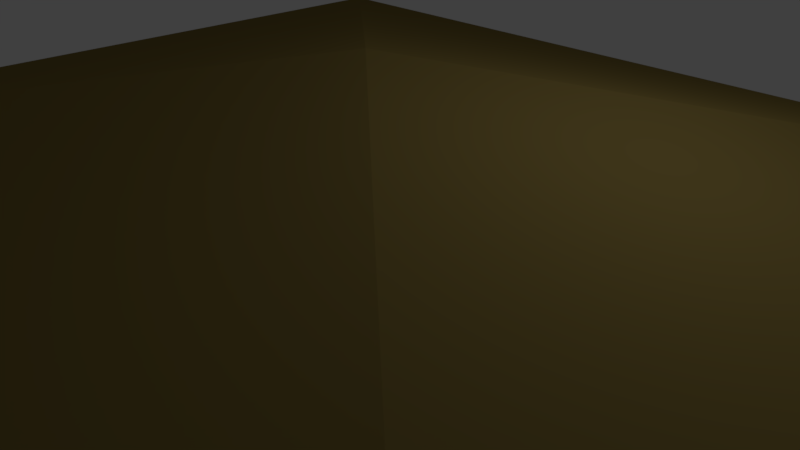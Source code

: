 # Source: house3.blend  (saved by Blender 2.79.0; exported with 4.5.12 LTS)
import bpy
from mathutils import Matrix  # noqa: F401  (used for matrix-valued properties, if any)

bpy.ops.wm.read_factory_settings(use_empty=True)
scene = bpy.context.scene
scene.name = 'Scene'

# ---- collections
col_collection_1 = bpy.data.collections.new('Collection 1'); scene.collection.children.link(col_collection_1)

# ---- materials (node trees are filled in below, after node groups)
mat_roof = bpy.data.materials.new('roof')
mat_roof.alpha_threshold = 0.0
mat_roof.use_transparent_shadow = False
mat_roof.diffuse_color = (0.2231, 0.1645, 0.04718, 1.0)
mat_roof.roughness = 0.5
mat_roof.line_color = (0.0, 0.0, 0.0, 1.0)
mat_surface = bpy.data.materials.new('surface')
mat_surface.alpha_threshold = 0.0
mat_surface.use_transparent_shadow = False
mat_surface.diffuse_color = (0.2615, 0.2381, 0.006924, 1.0)
mat_surface.roughness = 0.5
mat_window_door = bpy.data.materials.new('window&door')
mat_window_door.alpha_threshold = 0.0
mat_window_door.use_transparent_shadow = False
mat_window_door.diffuse_color = (0.7542, 0.8, 0.01709, 1.0)
mat_window_door.roughness = 0.5

# ---- material node trees

# ---- world
world_world = bpy.data.worlds.new('World'); scene.world = world_world
world_world.color = (0.05088, 0.05088, 0.05088)
world_world.use_sun_shadow = False
world_world.sun_shadow_jitter_overblur = 0.0
world_world.cycles.sampling_method = 'MANUAL'

# ---- cameras
cam_camera = bpy.data.cameras.new('Camera')
cam_camera.clip_end = 100.0
cam_camera.lens = 35.0
cam_camera.sensor_width = 32.0
cam_camera.sensor_height = 18.0
cam_camera.ortho_scale = 7.314
cam_camera.dof.focus_distance = 0.0
cam_camera.dof.aperture_fstop = 128.0

# ---- lights
light_lamp = bpy.data.lights.new('Lamp', 'POINT')
light_lamp.transmission_factor = 0.0
light_lamp.cutoff_distance = 30.0
light_lamp.energy = 100.0
light_lamp.shadow_buffer_clip_start = 1.001
light_lamp.shadow_soft_size = 0.1
light_lamp.shadow_maximum_resolution = 0.006
light_lamp.use_absolute_resolution = True

# ---- meshes
me_cube = bpy.data.meshes.new('Cube')
me_cube.from_pydata([(1.0, 1.0, -1.0), (1.0, -1.0, -1.0), (-1.0, -1.0, -1.0), (-1.0, 1.0, -1.0), (1.0, 1.0, 1.0), (1.0, -1.0, 1.0), (-1.0, -1.0, 1.0), (-1.0, 1.0, 1.0), (1.246, 1.246, 1.0), (1.246, -1.246, 1.0), (-1.246, 1.246, 1.0), (-1.246, -1.246, 1.0), (1.246, 1.246, 1.0), (1.246, -1.246, 1.0), (-1.246, 1.246, 1.0), (-1.246, -1.246, 1.0), (-1.192e-07, -2.384e-07, 1.919), (1.0, 0.7143, -1.0), (1.0, 0.4286, -1.0), (1.0, 0.1429, -1.0), (1.0, -0.1429, -1.0), (1.0, -0.4286, -1.0), (1.0, -0.7143, -1.0), (0.7143, 1.0, -1.0), (0.4286, 1.0, -1.0), (0.1429, 1.0, -1.0), (-0.1429, 1.0, -1.0), (-0.4286, 1.0, -1.0), (-0.7143, 1.0, -1.0), (1.0, 1.0, -0.7143), (1.0, 1.0, -0.4286), (1.0, 1.0, -0.1429), (1.0, 1.0, 0.1429), (1.0, 1.0, 0.4286), (1.0, 1.0, 0.7143), (0.7143, -1.0, -1.0), (0.4286, -1.0, -1.0), (0.1429, -1.0, -1.0), (-0.1429, -1.0, -1.0), (-0.4286, -1.0, -1.0), (-0.7143, -1.0, -1.0), (1.0, -1.0, -0.7143), (1.0, -1.0, -0.4286), (1.0, -1.0, -0.1429), (1.0, -1.0, 0.1429), (1.0, -1.0, 0.4286), (1.0, -1.0, 0.7143), (-1.0, -0.7143, -1.0), (-1.0, -0.4286, -1.0), (-1.0, -0.1429, -1.0), (-1.0, 0.1429, -1.0), (-1.0, 0.4286, -1.0), (-1.0, 0.7143, -1.0), (-1.0, -1.0, -0.7143), (-1.0, -1.0, -0.4286), (-1.0, -1.0, -0.1429), (-1.0, -1.0, 0.1429), (-1.0, -1.0, 0.4286), (-1.0, -1.0, 0.7143), (-1.0, 1.0, -0.7143), (-1.0, 1.0, -0.4286), (-1.0, 1.0, -0.1429), (-1.0, 1.0, 0.1429), (-1.0, 1.0, 0.4286), (-1.0, 1.0, 0.7143), (1.0, 0.7143, 1.0), (1.0, 0.4286, 1.0), (1.0, 0.1429, 1.0), (1.0, -0.1429, 1.0), (1.0, -0.4286, 1.0), (1.0, -0.7143, 1.0), (0.7143, 1.0, 1.0), (0.4286, 1.0, 1.0), (0.1429, 1.0, 1.0), (-0.1429, 1.0, 1.0), (-0.4286, 1.0, 1.0), (-0.7143, 1.0, 1.0), (0.7143, -1.0, 1.0), (0.4286, -1.0, 1.0), (0.1429, -1.0, 1.0), (-0.1429, -1.0, 1.0), (-0.4286, -1.0, 1.0), (-0.7143, -1.0, 1.0), (-1.0, -0.7143, 1.0), (-1.0, -0.4286, 1.0), (-1.0, -0.1429, 1.0), (-1.0, 0.1429, 1.0), (-1.0, 0.4286, 1.0), (-1.0, 0.7143, 1.0), (0.7143, 1.0, 0.7143), (0.4286, 1.0, 0.7143), (0.1429, 1.0, 0.7143), (-0.1429, 1.0, 0.7143), (-0.4286, 1.0, 0.7143), (-0.7143, 1.0, 0.7143), (0.7143, 1.0, 0.4286), (0.4286, 1.0, 0.4286), (0.1429, 1.0, 0.4286), (-0.1429, 1.0, 0.4286), (-0.4286, 1.0, 0.4286), (-0.7143, 1.0, 0.4286), (0.7143, 1.0, 0.1429), (0.4286, 1.0, 0.1429), (0.1429, 1.0, 0.1429), (-0.1429, 1.0, 0.1429), (-0.4286, 1.0, 0.1429), (-0.7143, 1.0, 0.1429), (0.7143, 1.0, -0.1429), (0.4286, 1.0, -0.1429), (0.1429, 1.0, -0.1429), (-0.1429, 1.0, -0.1429), (-0.4286, 1.0, -0.1429), (-0.7143, 1.0, -0.1429), (0.7143, 1.0, -0.4286), (0.4286, 1.0, -0.4286), (0.1429, 1.0, -0.4286), (-0.1429, 1.0, -0.4286), (-0.4286, 1.0, -0.4286), (-0.7143, 1.0, -0.4286), (0.7143, 1.0, -0.7143), (0.4286, 1.0, -0.7143), (0.1429, 1.0, -0.7143), (-0.1429, 1.0, -0.7143), (-0.4286, 1.0, -0.7143), (-0.7143, 1.0, -0.7143), (-1.0, -0.7143, -0.7143), (-1.0, -0.4286, -0.7143), (-1.0, -0.1429, -0.7143), (-1.0, 0.1429, -0.7143), (-1.0, 0.4286, -0.7143), (-1.0, 0.7143, -0.7143), (-1.0, -0.7143, -0.4286), (-1.0, -0.4286, -0.4286), (-1.0, -0.1429, -0.4286), (-1.0, 0.1429, -0.4286), (-1.0, 0.4286, -0.4286), (-1.0, 0.7143, -0.4286), (-1.0, -0.7143, -0.1429), (-1.0, -0.4286, -0.1429), (-1.0, -0.1429, -0.1429), (-1.0, 0.1429, -0.1429), (-1.0, 0.4286, -0.1429), (-1.0, 0.7143, -0.1429), (-1.0, -0.7143, 0.1429), (-1.0, -0.4286, 0.1429), (-1.0, -0.1429, 0.1429), (-1.0, 0.1429, 0.1429), (-1.0, 0.4286, 0.1429), (-1.0, 0.7143, 0.1429), (-1.0, -0.7143, 0.4286), (-1.0, -0.4286, 0.4286), (-1.0, -0.1429, 0.4286), (-1.0, 0.1429, 0.4286), (-1.0, 0.4286, 0.4286), (-1.0, 0.7143, 0.4286), (-1.0, -0.7143, 0.7143), (-1.0, -0.4286, 0.7143), (-1.0, -0.1429, 0.7143), (-1.0, 0.1429, 0.7143), (-1.0, 0.4286, 0.7143), (-1.0, 0.7143, 0.7143), (0.7143, -1.0, -0.7143), (0.4286, -1.0, -0.7143), (0.1429, -1.0, -0.7143), (-0.1429, -1.0, -0.7143), (-0.4286, -1.0, -0.7143), (-0.7143, -1.0, -0.7143), (0.7143, -1.0, -0.4286), (0.4286, -1.0, -0.4286), (0.1429, -1.0, -0.4286), (-0.1429, -1.0, -0.4286), (-0.4286, -1.0, -0.4286), (-0.7143, -1.0, -0.4286), (0.7143, -1.0, -0.1429), (0.1429, -1.0, -0.1429), (-0.1429, -1.0, -0.1429), (-0.4286, -1.0, -0.1429), (-0.7143, -1.0, -0.1429), (0.7143, -1.0, 0.1429), (0.4286, -1.0, 0.1429), (0.1429, -1.0, 0.1429), (-0.1429, -1.0, 0.1429), (-0.4286, -1.0, 0.1429), (-0.7143, -1.0, 0.1429), (0.7143, -1.0, 0.4286), (0.4286, -1.0, 0.4286), (0.1429, -1.0, 0.4286), (-0.1429, -1.0, 0.4286), (-0.4286, -1.0, 0.4286), (-0.7143, -1.0, 0.4286), (0.7143, -1.0, 0.7143), (0.4286, -1.0, 0.7143), (0.1429, -1.0, 0.7143), (-0.1429, -1.0, 0.7143), (-0.4286, -1.0, 0.7143), (-0.7143, -1.0, 0.7143), (1.0, 0.7143, -0.7143), (1.0, 0.4286, -0.7143), (1.0, 0.1429, -0.7143), (0.9681, -0.1429, -0.9795), (1.0, -0.4286, -0.7143), (1.0, -0.7143, -0.7143), (1.0, 0.7143, -0.4286), (1.0, 0.4286, -0.4286), (1.0, 0.1429, -0.4286), (0.9681, 0.1292, -0.9795), (1.0, -0.4286, -0.4286), (1.0, -0.7143, -0.4286), (0.7143, -0.9659, -0.4286), (1.0, 0.4286, -0.1429), (1.0, 0.1429, -0.1429), (1.0, -0.1429, -0.1429), (1.0, -0.4286, -0.1429), (0.9709, 1.0, -0.4286), (1.0, 0.7143, 0.1429), (1.0, 0.4286, 0.1429), (1.0, 0.1429, 0.1429), (1.0, -0.1429, 0.1429), (1.0, -0.4286, 0.1429), (1.0, -0.7143, 0.1429), (1.0, 0.7143, 0.4286), (1.0, 0.4286, 0.4286), (1.0, 0.1429, 0.4286), (1.0, -0.1429, 0.4286), (1.0, -0.4286, 0.4286), (1.0, -0.7143, 0.4286), (1.0, 0.7143, 0.7143), (1.0, 0.4286, 0.7143), (1.0, 0.1429, 0.7143), (1.0, -0.1429, 0.7143), (1.0, -0.4286, 0.7143), (1.0, -0.7143, 0.7143), (0.7143, 0.7143, -1.0), (0.4286, 0.7143, -1.0), (0.1429, 0.7143, -1.0), (-0.1429, 0.7143, -1.0), (-0.4286, 0.7143, -1.0), (-0.7143, 0.7143, -1.0), (0.7143, 0.4286, -1.0), (0.4286, 0.4286, -1.0), (0.1429, 0.4286, -1.0), (-0.1429, 0.4286, -1.0), (-0.4286, 0.4286, -1.0), (-0.7143, 0.4286, -1.0), (0.7143, 0.1429, -1.0), (0.4286, 0.1429, -1.0), (0.1429, 0.1429, -1.0), (-0.1429, 0.1429, -1.0), (-0.4286, 0.1429, -1.0), (-0.7143, 0.1429, -1.0), (0.7143, -0.1429, -1.0), (0.4286, -0.1429, -1.0), (0.1429, -0.1429, -1.0), (-0.1429, -0.1429, -1.0), (-0.4286, -0.1429, -1.0), (-0.7143, -0.1429, -1.0), (0.7143, -0.4286, -1.0), (0.4286, -0.4286, -1.0), (0.1429, -0.4286, -1.0), (-0.1429, -0.4286, -1.0), (-0.4286, -0.4286, -1.0), (-0.7143, -0.4286, -1.0), (0.7143, -0.7143, -1.0), (0.4286, -0.7143, -1.0), (0.1429, -0.7143, -1.0), (-0.1429, -0.7143, -1.0), (-0.4286, -0.7143, -1.0), (-0.7143, -0.7143, -1.0), (-0.1429, -0.9174, -1.0), (-0.4286, -0.9174, -1.0), (-0.1429, -0.9174, -0.7143), (-0.4286, -0.9174, -0.7143), (-0.1429, -0.9174, -0.4286), (-0.4286, -0.9174, -0.4286), (-0.1429, -0.9174, -0.1429), (-0.4286, -0.9174, -0.1429), (-0.1432, -0.9174, -0.9991), (-0.4283, -0.9174, -0.9991), (-0.1432, -0.9174, -0.714), (-0.4283, -0.9174, -0.714), (-0.1432, -0.9174, -0.4289), (-0.4283, -0.9174, -0.4289), (-0.1432, -0.9174, -0.1438), (-0.4283, -0.9174, -0.1438), (1.0, 0.1292, -0.9795), (1.0, -0.1429, -0.9795), (1.0, -0.4149, -0.9795), (1.0, 0.1292, -0.7075), (0.9982, -0.1466, -0.9672), (1.0, -0.4149, -0.7075), (1.0, 0.1292, -0.4354), (0.9982, 0.1255, -0.9672), (1.0, -0.4149, -0.4354), (1.0, 0.1292, -0.1633), (1.0, -0.1429, -0.1633), (1.0, -0.4149, -0.1633), (0.9681, -0.4149, -0.9795), (0.9681, 0.1292, -0.7075), (1.006, -0.1466, -0.9672), (0.9681, -0.4149, -0.7075), (0.9681, 0.1292, -0.4354), (1.006, 0.1255, -0.9672), (0.9681, -0.4149, -0.4354), (0.9681, 0.1292, -0.1633), (0.9681, -0.1429, -0.1633), (0.9681, -0.4149, -0.1633), (0.9982, -0.4187, -0.9672), (0.9982, 0.1255, -0.6952), (0.9761, -1.0, -0.1429), (0.9982, -0.4187, -0.6952), (0.9982, 0.1255, -0.4231), (0.9761, -1.0, -0.4286), (0.9982, -0.4187, -0.4231), (0.9982, 0.1255, -0.151), (0.9982, -0.1466, -0.151), (0.9982, -0.4187, -0.151), (1.006, -0.4187, -0.9672), (1.006, 0.1255, -0.6952), (1.006, -0.1466, -0.6952), (1.006, -0.4187, -0.6952), (1.006, 0.1255, -0.4231), (1.006, -0.1466, -0.4231), (1.006, -0.4187, -0.4231), (1.006, 0.1255, -0.151), (1.006, -0.1466, -0.151), (1.006, -0.4187, -0.151), (0.9761, -1.0, 0.1429), (0.9761, -0.7143, -0.4286), (0.9761, -0.4286, -0.4286), (0.9761, -0.7143, -0.1429), (0.9761, -0.4286, -0.1429), (0.9761, -0.7143, 0.1429), (0.9761, -0.4286, 0.1429), (0.9709, 1.0, -0.1429), (0.9709, 1.0, 0.1429), (0.9709, 0.7143, -0.4286), (0.9709, 0.4286, -0.4286), (0.9709, 0.7143, -0.1429), (0.9709, 0.4286, -0.1429), (0.9709, 0.7143, 0.1429), (0.9709, 0.4286, 0.1429), (0.4286, -0.9659, -0.4286), (0.1429, -0.9659, -0.4286), (0.7143, -0.9659, -0.1429), (0.4286, -0.9659, -0.1429), (0.1429, -0.9659, -0.1429), (0.7143, -0.9659, 0.1429), (0.4286, -0.9659, 0.1429), (0.1429, -0.9659, 0.1429)], [], [(267, 40, 2, 47), (6, 82, 81, 80, 79, 78, 77, 5, 9, 11), (231, 70, 5, 46), (195, 82, 6, 58), (160, 88, 7, 64), (124, 28, 3, 59), (11, 9, 13, 15), (5, 70, 69, 68, 67, 66, 65, 4, 8, 9), (7, 88, 87, 86, 85, 84, 83, 6, 11, 10), (4, 71, 72, 73, 74, 75, 76, 7, 10, 8), (14, 15, 16), (9, 8, 12, 13), (10, 11, 15, 14), (8, 10, 14, 12), (12, 14, 16), (15, 13, 16), (13, 12, 16), (76, 94, 64, 7), (94, 100, 63, 64), (100, 106, 62, 63), (106, 112, 61, 62), (112, 118, 60, 61), (118, 124, 59, 60), (4, 34, 89, 71), (71, 89, 90, 72), (72, 90, 91, 73), (73, 91, 92, 74), (74, 92, 93, 75), (75, 93, 94, 76), (34, 33, 95, 89), (89, 95, 96, 90), (90, 96, 97, 91), (91, 97, 98, 92), (92, 98, 99, 93), (93, 99, 100, 94), (33, 32, 101, 95), (95, 101, 102, 96), (96, 102, 103, 97), (97, 103, 104, 98), (98, 104, 105, 99), (99, 105, 106, 100), (32, 31, 107, 101), (101, 107, 108, 102), (102, 108, 109, 103), (103, 109, 110, 104), (104, 110, 111, 105), (105, 111, 112, 106), (31, 30, 113, 107), (107, 113, 114, 108), (108, 114, 115, 109), (109, 115, 116, 110), (110, 116, 117, 111), (111, 117, 118, 112), (30, 29, 119, 113), (113, 119, 120, 114), (114, 120, 121, 115), (115, 121, 122, 116), (116, 122, 123, 117), (117, 123, 124, 118), (29, 0, 23, 119), (119, 23, 24, 120), (120, 24, 25, 121), (121, 25, 26, 122), (122, 26, 27, 123), (123, 27, 28, 124), (52, 130, 59, 3), (130, 136, 60, 59), (136, 142, 61, 60), (142, 148, 62, 61), (148, 154, 63, 62), (154, 160, 64, 63), (2, 53, 125, 47), (47, 125, 126, 48), (48, 126, 127, 49), (49, 127, 128, 50), (50, 128, 129, 51), (51, 129, 130, 52), (53, 54, 131, 125), (125, 131, 132, 126), (126, 132, 133, 127), (127, 133, 134, 128), (128, 134, 135, 129), (129, 135, 136, 130), (54, 55, 137, 131), (131, 137, 138, 132), (132, 138, 139, 133), (133, 139, 140, 134), (134, 140, 141, 135), (135, 141, 142, 136), (55, 56, 143, 137), (137, 143, 144, 138), (138, 144, 145, 139), (139, 145, 146, 140), (140, 146, 147, 141), (141, 147, 148, 142), (56, 57, 149, 143), (143, 149, 150, 144), (144, 150, 151, 145), (145, 151, 152, 146), (146, 152, 153, 147), (147, 153, 154, 148), (57, 58, 155, 149), (149, 155, 156, 150), (150, 156, 157, 151), (151, 157, 158, 152), (152, 158, 159, 153), (153, 159, 160, 154), (58, 6, 83, 155), (155, 83, 84, 156), (156, 84, 85, 157), (157, 85, 86, 158), (158, 86, 87, 159), (159, 87, 88, 160), (40, 166, 53, 2), (166, 172, 54, 53), (172, 177, 55, 54), (177, 183, 56, 55), (183, 189, 57, 56), (189, 195, 58, 57), (1, 41, 161, 35), (35, 161, 162, 36), (36, 162, 163, 37), (37, 163, 164, 38), (170, 175, 274, 272), (39, 165, 166, 40), (41, 42, 167, 161), (161, 167, 168, 162), (162, 168, 169, 163), (163, 169, 170, 164), (175, 176, 275, 274), (165, 171, 172, 166), (42, 43, 173, 167), (168, 167, 208, 341), (179, 180, 348, 347), (169, 174, 175, 170), (171, 165, 271, 273), (171, 176, 177, 172), (43, 44, 178, 173), (169, 168, 341, 342), (167, 173, 343, 208), (174, 180, 181, 175), (175, 181, 182, 176), (176, 182, 183, 177), (44, 45, 184, 178), (178, 184, 185, 179), (179, 185, 186, 180), (180, 186, 187, 181), (181, 187, 188, 182), (182, 188, 189, 183), (45, 46, 190, 184), (184, 190, 191, 185), (185, 191, 192, 186), (186, 192, 193, 187), (187, 193, 194, 188), (188, 194, 195, 189), (46, 5, 77, 190), (190, 77, 78, 191), (191, 78, 79, 192), (192, 79, 80, 193), (193, 80, 81, 194), (194, 81, 82, 195), (22, 201, 41, 1), (201, 207, 42, 41), (207, 206, 328, 327), (43, 42, 311, 308), (219, 225, 45, 44), (225, 231, 46, 45), (0, 29, 196, 17), (17, 196, 197, 18), (18, 197, 198, 19), (211, 212, 295, 294), (20, 19, 284, 285), (21, 200, 201, 22), (29, 30, 202, 196), (196, 202, 203, 197), (197, 203, 204, 198), (200, 21, 286, 289), (204, 210, 293, 290), (200, 206, 207, 201), (215, 209, 338, 340), (202, 30, 213, 335), (203, 209, 210, 204), (206, 200, 289, 292), (210, 211, 294, 293), (219, 44, 326, 331), (31, 32, 334, 333), (214, 215, 340, 339), (209, 215, 216, 210), (210, 216, 217, 211), (211, 217, 218, 212), (206, 212, 330, 328), (32, 33, 220, 214), (214, 220, 221, 215), (215, 221, 222, 216), (216, 222, 223, 217), (217, 223, 224, 218), (218, 224, 225, 219), (33, 34, 226, 220), (220, 226, 227, 221), (221, 227, 228, 222), (222, 228, 229, 223), (223, 229, 230, 224), (224, 230, 231, 225), (34, 4, 65, 226), (226, 65, 66, 227), (227, 66, 67, 228), (228, 67, 68, 229), (229, 68, 69, 230), (230, 69, 70, 231), (28, 237, 52, 3), (237, 243, 51, 52), (243, 249, 50, 51), (249, 255, 49, 50), (255, 261, 48, 49), (261, 267, 47, 48), (0, 17, 232, 23), (23, 232, 233, 24), (24, 233, 234, 25), (25, 234, 235, 26), (26, 235, 236, 27), (27, 236, 237, 28), (17, 18, 238, 232), (232, 238, 239, 233), (233, 239, 240, 234), (234, 240, 241, 235), (235, 241, 242, 236), (236, 242, 243, 237), (18, 19, 244, 238), (238, 244, 245, 239), (239, 245, 246, 240), (240, 246, 247, 241), (241, 247, 248, 242), (242, 248, 249, 243), (19, 20, 250, 244), (244, 250, 251, 245), (245, 251, 252, 246), (246, 252, 253, 247), (247, 253, 254, 248), (248, 254, 255, 249), (20, 21, 256, 250), (250, 256, 257, 251), (251, 257, 258, 252), (252, 258, 259, 253), (253, 259, 260, 254), (254, 260, 261, 255), (21, 22, 262, 256), (256, 262, 263, 257), (257, 263, 264, 258), (258, 264, 265, 259), (259, 265, 266, 260), (260, 266, 267, 261), (22, 1, 35, 262), (262, 35, 36, 263), (263, 36, 37, 264), (264, 37, 38, 265), (265, 38, 39, 266), (266, 39, 40, 267), (273, 271, 279, 281), (275, 273, 281, 283), (269, 268, 276, 277), (39, 38, 268, 269), (165, 39, 269, 271), (164, 170, 272, 270), (176, 171, 273, 275), (38, 164, 270, 268), (276, 278, 279, 277), (278, 280, 281, 279), (280, 282, 283, 281), (271, 269, 277, 279), (274, 275, 283, 282), (272, 274, 282, 280), (270, 272, 280, 278), (268, 270, 278, 276), (294, 295, 305, 304), (285, 284, 205, 199), (289, 286, 296, 299), (292, 289, 299, 302), (293, 294, 304, 303), (295, 292, 302, 305), (198, 204, 290, 287), (21, 20, 285, 286), (19, 198, 287, 284), (212, 206, 292, 295), (304, 305, 315, 314), (199, 205, 291, 288), (299, 296, 306, 309), (302, 299, 309, 312), (303, 304, 314, 313), (305, 302, 312, 315), (290, 293, 303, 300), (287, 290, 300, 297), (286, 285, 199, 296), (284, 287, 297, 205), (314, 315, 325, 324), (288, 291, 301, 298), (309, 306, 316, 319), (312, 309, 319, 322), (313, 314, 324, 323), (315, 312, 322, 325), (300, 303, 313, 310), (297, 300, 310, 307), (296, 199, 288, 306), (205, 297, 307, 291), (301, 317, 318, 298), (298, 318, 319, 316), (317, 320, 321, 318), (318, 321, 322, 319), (320, 323, 324, 321), (321, 324, 325, 322), (310, 313, 323, 320), (307, 310, 320, 317), (306, 288, 298, 316), (291, 307, 317, 301), (327, 329, 308, 311), (329, 331, 326, 308), (328, 330, 329, 327), (330, 332, 331, 329), (44, 43, 308, 326), (212, 218, 332, 330), (42, 207, 327, 311), (218, 219, 331, 332), (213, 333, 337, 335), (335, 337, 338, 336), (333, 334, 339, 337), (337, 339, 340, 338), (209, 203, 336, 338), (32, 214, 339, 334), (30, 31, 333, 213), (203, 202, 335, 336), (208, 343, 344, 341), (341, 344, 345, 342), (343, 346, 347, 344), (344, 347, 348, 345), (180, 174, 345, 348), (173, 178, 346, 343), (174, 169, 342, 345), (178, 179, 347, 346)])
me_cube.polygons.foreach_set('material_index', [0, 0, 1, 1, 1, 1, 0, 0, 0, 1, 0, 0, 0, 0, 0, 0, 0, 1, 1, 1, 1, 1, 1, 1, 1, 1, 1, 1, 1, 1, 1, 1, 1, 1, 1, 1, 1, 1, 1, 1, 1, 1, 1, 1, 1, 1, 1, 1, 1, 1, 1, 1, 1, 1, 1, 1, 1, 1, 1, 1, 1, 1, 1, 1, 1, 1, 1, 1, 1, 1, 1, 1, 1, 1, 1, 1, 1, 1, 1, 1, 1, 1, 1, 1, 1, 1, 1, 1, 1, 1, 1, 1, 1, 1, 1, 1, 1, 1, 1, 1, 1, 1, 1, 1, 1, 1, 1, 1, 1, 1, 1, 1, 1, 1, 1, 1, 1, 1, 1, 1, 1, 1, 1, 2, 1, 1, 1, 1, 1, 0, 1, 1, 2, 0, 1, 2, 1, 1, 2, 2, 1, 1, 1, 1, 1, 1, 1, 1, 1, 1, 1, 1, 1, 1, 1, 1, 1, 1, 1, 1, 1, 1, 1, 2, 2, 1, 1, 1, 1, 1, 0, 0, 1, 1, 1, 1, 0, 0, 1, 2, 2, 1, 0, 0, 0, 2, 0, 1, 1, 1, 2, 1, 1, 1, 1, 1, 1, 1, 1, 1, 1, 1, 1, 1, 1, 1, 1, 1, 1, 0, 0, 0, 0, 0, 0, 0, 0, 0, 0, 0, 0, 0, 0, 0, 0, 0, 0, 0, 0, 0, 0, 0, 0, 0, 0, 0, 0, 0, 0, 0, 0, 0, 0, 0, 0, 0, 0, 0, 0, 0, 0, 0, 0, 0, 0, 0, 0, 0, 0, 0, 2, 2, 2, 2, 2, 2, 2, 2, 0, 0, 0, 0, 0, 0, 0, 0, 0, 0, 0, 0, 0, 0, 0, 0, 0, 0, 0, 0, 0, 0, 0, 0, 0, 0, 0, 0, 0, 0, 0, 0, 0, 0, 0, 1, 1, 1, 1, 1, 1, 0, 0, 0, 0, 2, 2, 2, 2, 2, 2, 2, 0, 2, 2, 2, 2, 2, 0, 2, 2, 2, 2, 2, 2, 2, 2, 2, 0])
me_cube.materials.append(mat_roof)
me_cube.materials.append(mat_surface)
me_cube.materials.append(mat_window_door)
me_cube.use_remesh_preserve_volume = False
me_cube.use_remesh_preserve_attributes = False
me_cube.use_mirror_vertex_groups = False
me_cube.update()

# ---- objects
ob_cube = bpy.data.objects.new('Cube', me_cube)
ob_lamp = bpy.data.objects.new('Lamp', light_lamp)
ob_camera = bpy.data.objects.new('Camera', cam_camera)

# ---- transforms, parenting, visibility, modifiers, constraints
ob_cube.location = (0.0, 0.0, 0.0)
ob_cube.scale = (5.409, 4.587, 1.398)
ob_cube.lock_rotations_4d = False
ob_cube.empty_display_type = 'ARROWS'
ob_cube.lineart.crease_threshold = 0.0
ob_lamp.location = (4.076, 1.005, 5.904)
ob_lamp.rotation_euler = (0.6503, 0.05522, 1.866)
ob_lamp.lock_rotations_4d = False
ob_lamp.empty_display_type = 'ARROWS'
ob_lamp.color = (0.0, 0.0, 0.0, 0.0)
ob_lamp.lineart.crease_threshold = 0.0
ob_camera.location = (7.481, -6.508, 5.344)
ob_camera.rotation_euler = (1.109, 0.0, 0.8149)
ob_camera.lock_rotations_4d = False
ob_camera.empty_display_type = 'ARROWS'
ob_camera.color = (0.0, 0.0, 0.0, 0.0)
ob_camera.display_type = 'WIRE'
ob_camera.lineart.crease_threshold = 0.0

# ---- collection membership
col_collection_1.objects.link(ob_cube)
col_collection_1.objects.link(ob_lamp)
col_collection_1.objects.link(ob_camera)

# ---- scene / render settings (as saved in the file)
scene.camera = ob_camera
scene.frame_start = 1; scene.frame_end = 250; scene.frame_set(1)
scene.render.engine = 'BLENDER_EEVEE_NEXT'
scene.render.resolution_percentage = 50
scene.render.dither_intensity = 0.0
scene.cycles.use_denoising = False
scene.cycles.samples = 128
scene.cycles.sampling_pattern = 'TABULATED_SOBOL'
scene.cycles.use_adaptive_sampling = False
scene.cycles.use_light_tree = False
scene.cycles.blur_glossy = 0.0
scene.cycles.sample_clamp_indirect = 0.0
scene.view_settings.view_transform = 'Standard'
bpy.context.view_layer.update()
